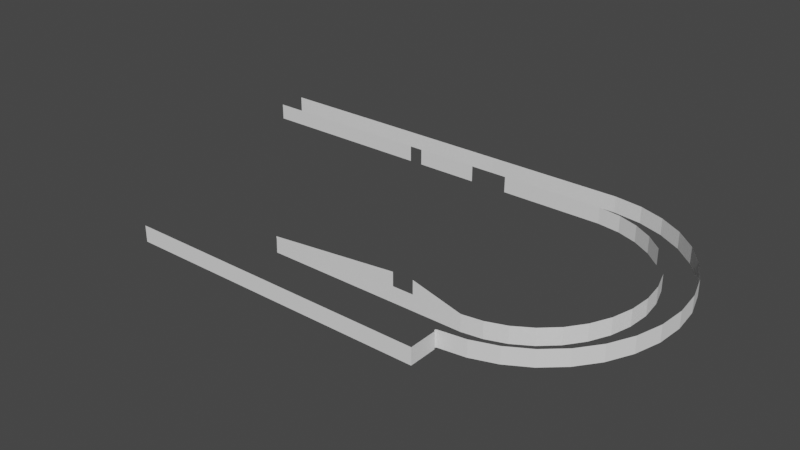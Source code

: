 # Source: highway_railing_collision.blend  (saved by Blender 3.6.13; exported with 4.5.12 LTS)
import bpy
from mathutils import Matrix  # noqa: F401  (used for matrix-valued properties, if any)

bpy.ops.wm.read_factory_settings(use_empty=True)
scene = bpy.context.scene
scene.name = 'Scene'

# ---- collections
col_collection = bpy.data.collections.new('Collection'); scene.collection.children.link(col_collection)

# ---- world
world_world = bpy.data.worlds.new('World'); scene.world = world_world
world_world.use_nodes = True; world_world.node_tree.nodes.clear()
_N = world_world.node_tree.nodes; _L = world_world.node_tree.links
n0 = _N.new('ShaderNodeOutputWorld'); n0.name = 'World Output'; n0.location = (300, 300)
n1 = _N.new('ShaderNodeBackground'); n1.name = 'Background'; n1.location = (10, 300)
n1.inputs[0].default_value = (0.05088, 0.05088, 0.05088, 1.0)
_L.new(n1.outputs[0], n0.inputs[0])
n0.is_active_output = True
world_world.color = (0.05088, 0.05088, 0.05088)
world_world.use_sun_shadow = False
world_world.sun_shadow_jitter_overblur = 0.0

# ---- meshes
me_plane = bpy.data.meshes.new('Plane')
me_plane.from_pydata([(98.27, -115.4, 10.77), (97.38, 24.12, 8.781), (-21.38, 39.17, 8.781), (97.38, 39.17, 8.781), (-60.86, -115.4, 2.349), (-6.661, -84.08, 10.77), (98.27, -84.08, 2.349), (108.8, -83.03, 2.751), (119.0, -79.96, 3.153), (128.3, -74.96, 3.555), (136.5, -68.23, 3.957), (143.2, -60.03, 4.359), (148.2, -50.68, 4.761), (151.3, -40.53, 5.163), (152.4, -29.98, 5.565), (151.3, -19.43, 5.967), (148.2, -9.278, 6.369), (136.5, 8.272, 7.173), (128.3, 15.0, 7.575), (119.0, 20.0, 7.977), (108.8, 23.08, 8.379), (111.8, -97.77, 2.751), (124.7, -93.84, 3.153), (136.7, -87.45, 3.555), (147.1, -78.86, 3.957), (155.7, -68.38, 4.359), (162.1, -56.43, 4.761), (166.1, -43.46, 5.163), (167.4, -29.98, 5.565), (166.1, -16.49, 5.967), (162.1, -3.527, 6.369), (155.7, 8.423, 6.771), (147.1, 18.9, 7.173), (136.7, 27.49, 7.575), (124.7, 33.88, 7.977), (111.8, 37.81, 8.379), (38.07, 39.17, 8.781), (67.72, 24.12, 8.781), (8.416, 39.17, 8.781), (8.416, 24.12, 8.781), (67.72, 39.17, 8.781), (82.55, 24.12, 8.781), (-6.411, 39.17, 8.781), (23.79, 24.12, 8.781), (52.9, 39.17, 8.781), (43.77, 24.12, 8.781), (23.24, 39.17, 8.781), (-9.055, 24.12, 8.781), (82.55, 39.17, 8.781), (-6.661, -84.08, 2.349), (97.38, 24.12, 17.2), (-21.38, 39.17, 17.2), (97.38, 39.17, 17.2), (-60.86, -115.4, 10.77), (98.13, -99.2, 2.349), (98.27, -84.08, 10.77), (108.8, -83.03, 11.17), (119.0, -79.96, 11.57), (128.3, -74.96, 11.98), (136.5, -68.23, 12.38), (143.2, -60.03, 12.78), (148.2, -50.68, 13.18), (151.3, -40.53, 13.58), (152.4, -29.98, 13.99), (151.3, -19.43, 14.39), (148.2, -9.278, 14.79), (136.5, 8.272, 15.59), (128.3, 15.0, 16.0), (119.0, 20.0, 16.4), (108.8, 23.08, 16.8), (111.8, -97.77, 11.17), (124.7, -93.84, 11.57), (136.7, -87.45, 11.98), (147.1, -78.86, 12.38), (155.7, -68.38, 12.78), (162.1, -56.43, 13.18), (166.1, -43.46, 13.58), (167.4, -29.98, 13.99), (166.1, -16.49, 14.39), (162.1, -3.527, 14.79), (155.7, 8.423, 15.19), (147.1, 18.9, 15.59), (136.7, 27.49, 16.0), (124.7, 33.88, 16.4), (111.8, 37.81, 16.8), (38.07, 39.17, 17.2), (67.72, 24.12, 17.2), (8.416, 39.17, 17.2), (8.416, 24.12, 17.2), (67.72, 39.17, 17.2), (82.55, 24.12, 17.2), (-6.411, 39.17, 17.2), (23.81, 24.12, 17.2), (52.9, 39.17, 17.2), (43.86, 24.12, 17.2), (23.24, 39.17, 17.2), (-9.055, 24.12, 17.2), (82.55, 39.17, 17.2), (-51.26, 24.12, 8.781), (-51.26, 39.17, 8.781), (-36.34, 39.17, 8.781), (-16.16, 24.12, 8.781), (-51.26, 24.12, 17.2), (-51.26, 39.17, 17.2), (-36.34, 39.17, 17.2), (-16.16, 24.12, 17.2), (-81.1, 24.12, 8.781), (-81.1, 39.17, 8.781), (-66.18, 39.17, 8.781), (-66.18, 24.12, 8.781), (-81.1, 24.12, 17.2), (-81.1, 39.17, 17.2), (-66.18, 39.17, 17.2), (-66.18, 24.12, 17.2), (-110.8, 24.12, 8.781), (-110.8, 39.17, 8.781), (-96.01, 39.17, 8.781), (-96.01, 24.12, 8.781), (-110.8, 24.12, 17.2), (-110.8, 39.17, 17.2), (-96.01, 39.17, 17.2), (-96.01, 24.12, 17.2), (98.13, -99.2, 10.77), (97.51, -100.3, 2.349), (97.51, -100.3, 10.77), (97.5, -99.66, 10.77), (97.5, -99.66, 2.349), (98.16, -100.8, 2.349), (98.27, -115.4, 2.349), (98.16, -100.8, 10.77), (-6.397, -84.08, 9.533), (62.76, -84.08, 2.349), (62.76, -84.08, 17.35), (73.46, -84.08, 17.35), (73.46, -84.08, 2.349), (62.76, -84.08, 10.38), (73.46, -84.08, 10.38)], [], [(40, 48, 97, 89), (2, 42, 91, 51), (30, 29, 78, 79), (41, 37, 86, 90), (128, 4, 53, 0), (31, 30, 79, 80), (17, 18, 67, 66), (42, 38, 87, 91), (135, 132, 130), (32, 31, 80, 81), (18, 19, 68, 67), (43, 39, 88, 92), (33, 32, 81, 82), (19, 20, 69, 68), (44, 40, 89, 93), (7, 8, 57, 56), (34, 33, 82, 83), (3, 35, 84, 52), (8, 9, 58, 57), (35, 34, 83, 84), (22, 21, 70, 71), (46, 36, 85, 95), (9, 10, 59, 58), (6, 7, 56, 55), (23, 22, 71, 72), (126, 125, 122, 54), (10, 11, 60, 59), (20, 1, 50, 69), (24, 23, 72, 73), (48, 3, 52, 97), (11, 12, 61, 60), (25, 24, 73, 74), (12, 13, 62, 61), (36, 44, 93, 85), (26, 25, 74, 75), (13, 14, 63, 62), (37, 45, 94, 86), (27, 26, 75, 76), (14, 15, 64, 63), (38, 46, 95, 87), (28, 27, 76, 77), (15, 16, 65, 64), (39, 47, 96, 88), (1, 41, 90, 50), (29, 28, 77, 78), (99, 100, 104, 103), (100, 2, 51, 104), (101, 98, 102, 105), (107, 108, 112, 111), (108, 99, 103, 112), (109, 106, 110, 113), (98, 109, 113, 102), (115, 116, 120, 119), (116, 107, 111, 120), (117, 114, 118, 121), (106, 117, 121, 110), (127, 129, 124, 123), (21, 54, 122, 70), (123, 124, 125, 126), (55, 133, 136), (132, 5, 130), (49, 131, 130), (135, 131, 134, 136), (130, 131, 135), (134, 6, 136), (6, 55, 136), (128, 0, 129, 127)])
_uv = me_plane.uv_layers.new(name='UVMap')
_uv.uv.foreach_set('vector', [0.0, 0.0, 0.0, 0.0, 0.0, 0.0, 0.0, 0.0, 0.0, 0.0, 0.0, 0.0, 0.0, 0.0, 0.0, 0.0, 0.0, 0.0, 0.0, 0.0, 0.0, 0.0, 0.0, 0.0, 0.0, 0.0, 0.0, 0.0, 0.0, 0.0, 0.0, 0.0, 0.0, 0.0, 0.0, 0.0, 0.0, 0.0, 0.0, 0.0, 0.0, 0.0, 0.0, 0.0, 0.0, 0.0, 0.0, 0.0, 0.0, 0.0, 0.0, 0.0, 0.0, 0.0, 0.0, 0.0, 0.0, 0.0, 0.0, 0.0, 0.0, 0.0, 0.0, 0.0, 0.0, 0.0, 0.0, 0.0, 0.0, 0.0, 0.0, 0.0, 0.0, 0.0, 0.0, 0.0, 0.0, 0.0, 0.0, 0.0, 0.0, 0.0, 0.0, 0.0, 0.0, 0.0, 0.0, 0.0, 0.0, 0.0, 0.0, 0.0, 0.0, 0.0, 0.0, 0.0, 0.0, 0.0, 0.0, 0.0, 0.0, 0.0, 0.0, 0.0, 0.0, 0.0, 0.0, 0.0, 0.0, 0.0, 0.0, 0.0, 0.0, 0.0, 0.0, 0.0, 0.0, 0.0, 0.0, 0.0, 0.0, 0.0, 0.0, 0.0, 0.0, 0.0, 0.0, 0.0, 0.0, 0.0, 0.0, 0.0, 0.0, 0.0, 0.0, 0.0, 0.0, 0.0, 0.0, 0.0, 0.0, 0.0, 0.0, 0.0, 0.0, 0.0, 0.0, 0.0, 0.0, 0.0, 0.0, 0.0, 0.0, 0.0, 0.0, 0.0, 0.0, 0.0, 0.0, 0.0, 0.0, 0.0, 0.0, 0.0, 0.0, 0.0, 0.0, 0.0, 0.0, 0.0, 0.0, 0.0, 0.0, 0.0, 0.0, 0.0, 0.0, 0.0, 0.0, 0.0, 0.0, 0.0, 0.0, 0.0, 0.0, 0.0, 0.0, 0.0, 0.0, 0.0, 0.0, 0.0, 0.0, 0.0, 0.0, 0.0, 0.0, 0.0, 0.0, 0.0, 0.0, 0.0, 0.0, 0.0, 0.0, 0.0, 0.0, 0.0, 0.0, 0.0, 0.0, 0.0, 0.0, 0.0, 0.0, 0.0, 0.0, 0.0, 0.0, 0.0, 0.0, 0.0, 0.0, 0.0, 0.0, 0.0, 0.0, 0.0, 0.0, 0.0, 0.0, 0.0, 0.0, 0.0, 0.0, 0.0, 0.0, 0.0, 0.0, 0.0, 0.0, 0.0, 0.0, 0.0, 0.0, 0.0, 0.0, 0.0, 0.0, 0.0, 0.0, 0.0, 0.0, 0.0, 0.0, 0.0, 0.0, 0.0, 0.0, 0.0, 0.0, 0.0, 0.0, 0.0, 0.0, 0.0, 0.0, 0.0, 0.0, 0.0, 0.0, 0.0, 0.0, 0.0, 0.0, 0.0, 0.0, 0.0, 0.0, 0.0, 0.0, 0.0, 0.0, 0.0, 0.0, 0.0, 0.0, 0.0, 0.0, 0.0, 0.0, 0.0, 0.0, 0.0, 0.0, 0.0, 0.0, 0.0, 0.0, 0.0, 0.0, 0.0, 0.0, 0.0, 0.0, 0.0, 0.0, 0.0, 0.0, 0.0, 0.0, 0.0, 0.0, 0.0, 0.0, 0.0, 0.0, 0.0, 0.0, 0.0, 0.0, 0.0, 0.0, 0.0, 0.0, 0.0, 0.0, 0.0, 0.0, 0.0, 0.0, 0.0, 0.0, 0.0, 0.0, 0.0, 0.0, 0.0, 0.0, 0.0, 0.0, 0.0, 0.0, 0.0, 0.0, 0.0, 0.0, 0.0, 0.0, 0.0, 0.0, 0.0, 0.0, 0.0, 0.0, 0.0, 0.0, 0.0, 0.0, 0.0, 0.0, 0.0, 0.0, 0.0, 0.0, 0.0, 0.0, 0.0, 0.0, 0.0, 0.0, 0.0, 0.0, 0.0, 0.0, 0.0, 0.0, 0.0, 0.0, 0.0, 0.0, 0.0, 0.0, 0.0, 0.0, 0.0, 0.0, 0.0, 0.0, 0.0, 0.0, 0.0, 0.0, 0.0, 0.0, 0.0, 0.0, 0.0, 0.0, 0.0, 0.0, 0.0, 0.0, 0.0, 0.0, 0.0, 0.0, 0.0, 0.0, 0.0, 0.0, 0.0, 0.0, 0.0, 0.0, 0.0, 0.0, 0.0, 0.0, 0.0, 0.0, 0.0, 0.0, 0.0, 0.0, 0.0, 0.0, 0.0, 0.0, 0.0, 0.0, 0.0, 0.0, 0.0, 0.0, 0.0, 0.0, 0.0, 0.0, 0.0, 0.0, 0.0, 0.0, 0.0, 0.0, 0.0, 0.0, 0.0, 0.0, 0.0, 0.0, 0.0, 0.0, 0.0, 0.0, 0.0, 0.0, 0.0, 0.0, 0.0, 0.0, 0.0, 0.0, 0.0, 0.0, 0.0, 0.0, 0.0, 0.0, 0.0, 0.0, 0.0, 0.0, 0.0, 0.0, 0.0, 0.0, 0.0, 0.0, 0.0, 0.0, 0.0, 0.0, 0.0, 0.0, 0.0, 0.0, 0.0, 0.0, 0.0, 0.0, 0.0, 0.0, 0.0, 0.0, 0.0, 0.0, 0.0, 0.0, 0.0, 0.0, 0.0, 0.0, 0.0, 0.0, 0.0, 0.0, 0.0, 0.0, 0.0, 0.0, 0.0, 0.0, 0.0, 0.0, 0.0, 0.0, 0.0, 0.0, 0.0, 0.0, 0.0])
me_plane.update()

# ---- objects
ob_highway_railing_collision = bpy.data.objects.new('highway railing collision', me_plane)

# ---- transforms, parenting, visibility, modifiers, constraints
ob_highway_railing_collision.location = (6.088e-07, 1.216e-06, -0.2763)

# ---- collection membership
col_collection.objects.link(ob_highway_railing_collision)

# ---- scene / render settings (as saved in the file)
scene.frame_start = 1; scene.frame_end = 250; scene.frame_set(2)
scene.render.engine = 'BLENDER_EEVEE_NEXT'
scene.cycles.sampling_pattern = 'TABULATED_SOBOL'
scene.cycles.use_light_tree = False
scene.view_settings.view_transform = 'Filmic'
bpy.context.view_layer.update()

# ---- added for rendering (the .blend has no active camera and no usable light): camera, sun
cam_auto = bpy.data.cameras.new('AutoCamera')
cam_auto.lens = 50.0
cam_auto.sensor_width = 36.0
cam_auto.clip_end = 5173.65
ob_auto_camera = bpy.data.objects.new('AutoCamera', cam_auto)
scene.collection.objects.link(ob_auto_camera)
ob_auto_camera.location = (323.071, -391.861, 245.408)
ob_auto_camera.rotation_euler = (1.09748, -7.21219e-08, 0.694738)
scene.camera = ob_auto_camera
light_auto_sun = bpy.data.lights.new('AutoSun', 'SUN')
light_auto_sun.energy = 3.0
light_auto_sun.angle = 0.0523599
ob_auto_sun = bpy.data.objects.new('AutoSun', light_auto_sun)
scene.collection.objects.link(ob_auto_sun)
ob_auto_sun.rotation_euler = (0.872665, 0.174533, 0.523599)
bpy.context.view_layer.update()
